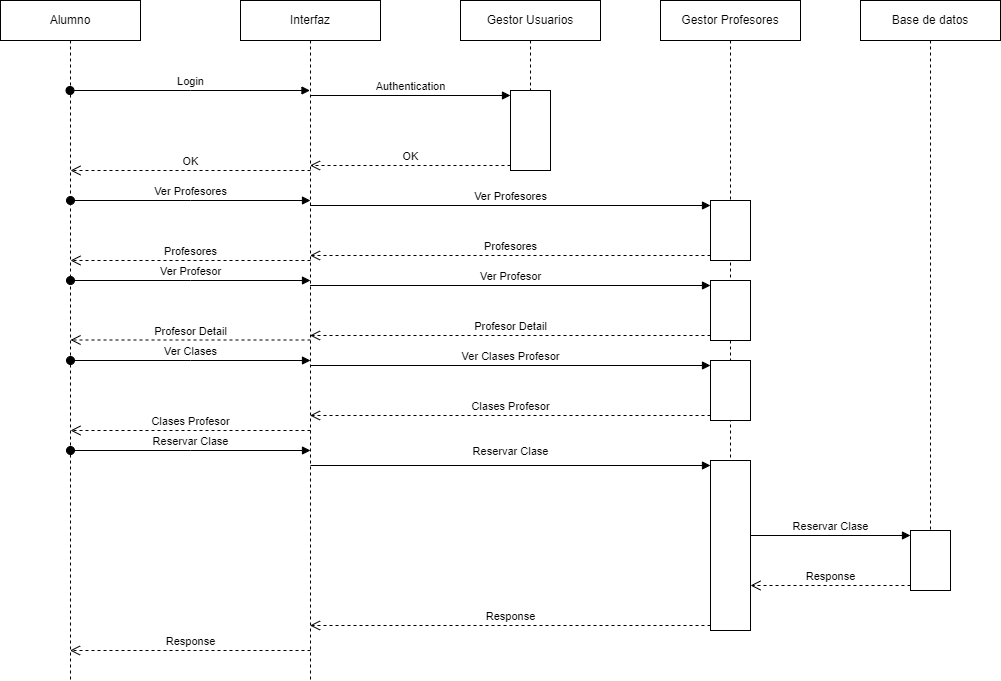

The diagram above was exported from draw.io. Its source (the exported page's mxGraphModel, read from the mxfile embedded in the PNG):
<mxGraphModel dx="1434" dy="784" grid="1" gridSize="10" guides="1" tooltips="1" connect="1" arrows="1" fold="1" page="1" pageScale="1" pageWidth="1169" pageHeight="827" math="0" shadow="0">
  <root>
    <mxCell id="0" />
    <mxCell id="1" parent="0" />
    <mxCell id="1OM28fGaNBmXY_0wTru--6" value="Alumno" style="shape=umlLifeline;perimeter=lifelinePerimeter;whiteSpace=wrap;html=1;container=1;dropTarget=0;collapsible=0;recursiveResize=0;outlineConnect=0;portConstraint=eastwest;newEdgeStyle={&quot;curved&quot;:0,&quot;rounded&quot;:0};" vertex="1" parent="1">
      <mxGeometry x="80" y="80" width="140" height="680" as="geometry" />
    </mxCell>
    <mxCell id="1OM28fGaNBmXY_0wTru--7" value="Gestor Usuarios" style="shape=umlLifeline;perimeter=lifelinePerimeter;whiteSpace=wrap;html=1;container=1;dropTarget=0;collapsible=0;recursiveResize=0;outlineConnect=0;portConstraint=eastwest;newEdgeStyle={&quot;curved&quot;:0,&quot;rounded&quot;:0};" vertex="1" parent="1">
      <mxGeometry x="540" y="80" width="140" height="90" as="geometry" />
    </mxCell>
    <mxCell id="1OM28fGaNBmXY_0wTru--20" value="" style="html=1;points=[[0,0,0,0,5],[0,1,0,0,-5],[1,0,0,0,5],[1,1,0,0,-5]];perimeter=orthogonalPerimeter;outlineConnect=0;targetShapes=umlLifeline;portConstraint=eastwest;newEdgeStyle={&quot;curved&quot;:0,&quot;rounded&quot;:0};" vertex="1" parent="1OM28fGaNBmXY_0wTru--7">
      <mxGeometry x="50" y="90" width="40" height="80" as="geometry" />
    </mxCell>
    <mxCell id="1OM28fGaNBmXY_0wTru--8" value="Gestor Profesores" style="shape=umlLifeline;perimeter=lifelinePerimeter;whiteSpace=wrap;html=1;container=1;dropTarget=0;collapsible=0;recursiveResize=0;outlineConnect=0;portConstraint=eastwest;newEdgeStyle={&quot;curved&quot;:0,&quot;rounded&quot;:0};" vertex="1" parent="1">
      <mxGeometry x="740" y="80" width="140" height="630" as="geometry" />
    </mxCell>
    <mxCell id="1OM28fGaNBmXY_0wTru--24" value="" style="html=1;points=[[0,0,0,0,5],[0,1,0,0,-5],[1,0,0,0,5],[1,1,0,0,-5]];perimeter=orthogonalPerimeter;outlineConnect=0;targetShapes=umlLifeline;portConstraint=eastwest;newEdgeStyle={&quot;curved&quot;:0,&quot;rounded&quot;:0};" vertex="1" parent="1OM28fGaNBmXY_0wTru--8">
      <mxGeometry x="50" y="200" width="40" height="60" as="geometry" />
    </mxCell>
    <mxCell id="1OM28fGaNBmXY_0wTru--29" value="" style="html=1;points=[[0,0,0,0,5],[0,1,0,0,-5],[1,0,0,0,5],[1,1,0,0,-5]];perimeter=orthogonalPerimeter;outlineConnect=0;targetShapes=umlLifeline;portConstraint=eastwest;newEdgeStyle={&quot;curved&quot;:0,&quot;rounded&quot;:0};" vertex="1" parent="1OM28fGaNBmXY_0wTru--8">
      <mxGeometry x="50" y="280" width="40" height="60" as="geometry" />
    </mxCell>
    <mxCell id="1OM28fGaNBmXY_0wTru--40" value="" style="html=1;points=[[0,0,0,0,5],[0,1,0,0,-5],[1,0,0,0,5],[1,1,0,0,-5]];perimeter=orthogonalPerimeter;outlineConnect=0;targetShapes=umlLifeline;portConstraint=eastwest;newEdgeStyle={&quot;curved&quot;:0,&quot;rounded&quot;:0};" vertex="1" parent="1OM28fGaNBmXY_0wTru--8">
      <mxGeometry x="50" y="460" width="40" height="170" as="geometry" />
    </mxCell>
    <mxCell id="1OM28fGaNBmXY_0wTru--41" value="Reservar Clase" style="html=1;verticalAlign=bottom;endArrow=block;curved=0;rounded=0;entryX=0;entryY=0;entryDx=0;entryDy=5;" edge="1" parent="1OM28fGaNBmXY_0wTru--8" target="1OM28fGaNBmXY_0wTru--40">
      <mxGeometry y="5" relative="1" as="geometry">
        <mxPoint x="-350" y="465" as="sourcePoint" />
        <mxPoint as="offset" />
      </mxGeometry>
    </mxCell>
    <mxCell id="1OM28fGaNBmXY_0wTru--36" value="" style="html=1;points=[[0,0,0,0,5],[0,1,0,0,-5],[1,0,0,0,5],[1,1,0,0,-5]];perimeter=orthogonalPerimeter;outlineConnect=0;targetShapes=umlLifeline;portConstraint=eastwest;newEdgeStyle={&quot;curved&quot;:0,&quot;rounded&quot;:0};" vertex="1" parent="1OM28fGaNBmXY_0wTru--8">
      <mxGeometry x="50" y="360" width="40" height="60" as="geometry" />
    </mxCell>
    <mxCell id="1OM28fGaNBmXY_0wTru--37" value="Ver Clases Profesor" style="html=1;verticalAlign=bottom;endArrow=block;curved=0;rounded=0;entryX=0;entryY=0;entryDx=0;entryDy=5;" edge="1" parent="1OM28fGaNBmXY_0wTru--8" target="1OM28fGaNBmXY_0wTru--36">
      <mxGeometry x="-0.0012" relative="1" as="geometry">
        <mxPoint x="-350.5" y="365" as="sourcePoint" />
        <mxPoint as="offset" />
      </mxGeometry>
    </mxCell>
    <mxCell id="1OM28fGaNBmXY_0wTru--9" value="Base de datos" style="shape=umlLifeline;perimeter=lifelinePerimeter;whiteSpace=wrap;html=1;container=1;dropTarget=0;collapsible=0;recursiveResize=0;outlineConnect=0;portConstraint=eastwest;newEdgeStyle={&quot;curved&quot;:0,&quot;rounded&quot;:0};" vertex="1" parent="1">
      <mxGeometry x="940" y="80" width="140" height="590" as="geometry" />
    </mxCell>
    <mxCell id="1OM28fGaNBmXY_0wTru--43" value="" style="html=1;points=[[0,0,0,0,5],[0,1,0,0,-5],[1,0,0,0,5],[1,1,0,0,-5]];perimeter=orthogonalPerimeter;outlineConnect=0;targetShapes=umlLifeline;portConstraint=eastwest;newEdgeStyle={&quot;curved&quot;:0,&quot;rounded&quot;:0};" vertex="1" parent="1OM28fGaNBmXY_0wTru--9">
      <mxGeometry x="50" y="530" width="40" height="60" as="geometry" />
    </mxCell>
    <mxCell id="1OM28fGaNBmXY_0wTru--10" value="Interfaz" style="shape=umlLifeline;perimeter=lifelinePerimeter;whiteSpace=wrap;html=1;container=1;dropTarget=0;collapsible=0;recursiveResize=0;outlineConnect=0;portConstraint=eastwest;newEdgeStyle={&quot;curved&quot;:0,&quot;rounded&quot;:0};" vertex="1" parent="1">
      <mxGeometry x="320" y="80" width="140" height="680" as="geometry" />
    </mxCell>
    <mxCell id="1OM28fGaNBmXY_0wTru--21" value="Authentication" style="html=1;verticalAlign=bottom;endArrow=block;curved=0;rounded=0;entryX=0;entryY=0;entryDx=0;entryDy=5;" edge="1" target="1OM28fGaNBmXY_0wTru--20" parent="1" source="1OM28fGaNBmXY_0wTru--10">
      <mxGeometry relative="1" as="geometry">
        <mxPoint x="530" y="175" as="sourcePoint" />
      </mxGeometry>
    </mxCell>
    <mxCell id="1OM28fGaNBmXY_0wTru--22" value="OK" style="html=1;verticalAlign=bottom;endArrow=open;dashed=1;endSize=8;curved=0;rounded=0;exitX=0;exitY=1;exitDx=0;exitDy=-5;" edge="1" source="1OM28fGaNBmXY_0wTru--20" parent="1" target="1OM28fGaNBmXY_0wTru--10">
      <mxGeometry relative="1" as="geometry">
        <mxPoint x="530" y="245" as="targetPoint" />
      </mxGeometry>
    </mxCell>
    <mxCell id="1OM28fGaNBmXY_0wTru--23" value="Login" style="html=1;verticalAlign=bottom;startArrow=oval;startFill=1;endArrow=block;startSize=8;curved=0;rounded=0;" edge="1" parent="1" source="1OM28fGaNBmXY_0wTru--6" target="1OM28fGaNBmXY_0wTru--10">
      <mxGeometry width="60" relative="1" as="geometry">
        <mxPoint x="540" y="370" as="sourcePoint" />
        <mxPoint x="600" y="370" as="targetPoint" />
        <Array as="points">
          <mxPoint x="270" y="170" />
        </Array>
      </mxGeometry>
    </mxCell>
    <mxCell id="1OM28fGaNBmXY_0wTru--25" value="Ver Profesores" style="html=1;verticalAlign=bottom;endArrow=block;curved=0;rounded=0;entryX=0;entryY=0;entryDx=0;entryDy=5;" edge="1" target="1OM28fGaNBmXY_0wTru--24" parent="1" source="1OM28fGaNBmXY_0wTru--10">
      <mxGeometry x="-0.0012" relative="1" as="geometry">
        <mxPoint x="460" y="335" as="sourcePoint" />
        <mxPoint as="offset" />
      </mxGeometry>
    </mxCell>
    <mxCell id="1OM28fGaNBmXY_0wTru--26" value="Profesores" style="html=1;verticalAlign=bottom;endArrow=open;dashed=1;endSize=8;curved=0;rounded=0;exitX=0;exitY=1;exitDx=0;exitDy=-5;" edge="1" source="1OM28fGaNBmXY_0wTru--24" parent="1" target="1OM28fGaNBmXY_0wTru--10">
      <mxGeometry relative="1" as="geometry">
        <mxPoint x="460" y="405" as="targetPoint" />
      </mxGeometry>
    </mxCell>
    <mxCell id="1OM28fGaNBmXY_0wTru--27" value="Ver Profesores" style="html=1;verticalAlign=bottom;startArrow=oval;startFill=1;endArrow=block;startSize=8;curved=0;rounded=0;" edge="1" parent="1">
      <mxGeometry width="60" relative="1" as="geometry">
        <mxPoint x="150" y="280" as="sourcePoint" />
        <mxPoint x="390" y="280" as="targetPoint" />
        <Array as="points">
          <mxPoint x="270" y="280" />
        </Array>
      </mxGeometry>
    </mxCell>
    <mxCell id="1OM28fGaNBmXY_0wTru--28" value="Ver Profesor" style="html=1;verticalAlign=bottom;startArrow=oval;startFill=1;endArrow=block;startSize=8;curved=0;rounded=0;" edge="1" parent="1">
      <mxGeometry width="60" relative="1" as="geometry">
        <mxPoint x="150" y="360" as="sourcePoint" />
        <mxPoint x="390" y="360" as="targetPoint" />
        <Array as="points">
          <mxPoint x="270" y="360" />
        </Array>
      </mxGeometry>
    </mxCell>
    <mxCell id="1OM28fGaNBmXY_0wTru--35" value="Ver Clases" style="html=1;verticalAlign=bottom;startArrow=oval;startFill=1;endArrow=block;startSize=8;curved=0;rounded=0;" edge="1" parent="1">
      <mxGeometry width="60" relative="1" as="geometry">
        <mxPoint x="150" y="440" as="sourcePoint" />
        <mxPoint x="390" y="440" as="targetPoint" />
        <Array as="points">
          <mxPoint x="270" y="440" />
        </Array>
        <mxPoint as="offset" />
      </mxGeometry>
    </mxCell>
    <mxCell id="1OM28fGaNBmXY_0wTru--39" value="Reservar Clase" style="html=1;verticalAlign=bottom;startArrow=oval;startFill=1;endArrow=block;startSize=8;curved=0;rounded=0;" edge="1" parent="1">
      <mxGeometry width="60" relative="1" as="geometry">
        <mxPoint x="150" y="530" as="sourcePoint" />
        <mxPoint x="390" y="530" as="targetPoint" />
        <Array as="points">
          <mxPoint x="270" y="530" />
        </Array>
      </mxGeometry>
    </mxCell>
    <mxCell id="1OM28fGaNBmXY_0wTru--31" value="Profesor Detail" style="html=1;verticalAlign=bottom;endArrow=open;dashed=1;endSize=8;curved=0;rounded=0;exitX=0;exitY=1;exitDx=0;exitDy=-5;" edge="1" parent="1" source="1OM28fGaNBmXY_0wTru--29" target="1OM28fGaNBmXY_0wTru--10">
      <mxGeometry relative="1" as="geometry">
        <mxPoint x="390" y="465" as="targetPoint" />
      </mxGeometry>
    </mxCell>
    <mxCell id="1OM28fGaNBmXY_0wTru--30" value="Ver Profesor" style="html=1;verticalAlign=bottom;endArrow=block;curved=0;rounded=0;entryX=0;entryY=0;entryDx=0;entryDy=5;entryPerimeter=0;" edge="1" parent="1" target="1OM28fGaNBmXY_0wTru--29" source="1OM28fGaNBmXY_0wTru--10">
      <mxGeometry x="-0.0012" relative="1" as="geometry">
        <mxPoint x="390" y="390" as="sourcePoint" />
        <mxPoint as="offset" />
        <mxPoint x="790" y="360" as="targetPoint" />
      </mxGeometry>
    </mxCell>
    <mxCell id="1OM28fGaNBmXY_0wTru--38" value="Clases Profesor" style="html=1;verticalAlign=bottom;endArrow=open;dashed=1;endSize=8;curved=0;rounded=0;exitX=0;exitY=1;exitDx=0;exitDy=-5;" edge="1" parent="1" source="1OM28fGaNBmXY_0wTru--36" target="1OM28fGaNBmXY_0wTru--10">
      <mxGeometry relative="1" as="geometry">
        <mxPoint x="389.5" y="515" as="targetPoint" />
      </mxGeometry>
    </mxCell>
    <mxCell id="1OM28fGaNBmXY_0wTru--42" value="Response" style="html=1;verticalAlign=bottom;endArrow=open;dashed=1;endSize=8;curved=0;rounded=0;exitX=0;exitY=1;exitDx=0;exitDy=-5;" edge="1" parent="1" source="1OM28fGaNBmXY_0wTru--40" target="1OM28fGaNBmXY_0wTru--10">
      <mxGeometry x="-0.0012" relative="1" as="geometry">
        <mxPoint x="390" y="615" as="targetPoint" />
        <mxPoint as="offset" />
      </mxGeometry>
    </mxCell>
    <mxCell id="1OM28fGaNBmXY_0wTru--45" value="Response" style="html=1;verticalAlign=bottom;endArrow=open;dashed=1;endSize=8;curved=0;rounded=0;exitX=0;exitY=1;exitDx=0;exitDy=-5;" edge="1" parent="1" source="1OM28fGaNBmXY_0wTru--43">
      <mxGeometry relative="1" as="geometry">
        <mxPoint x="830" y="665" as="targetPoint" />
      </mxGeometry>
    </mxCell>
    <mxCell id="1OM28fGaNBmXY_0wTru--47" value="Response" style="html=1;verticalAlign=bottom;endArrow=open;dashed=1;endSize=8;curved=0;rounded=0;" edge="1" parent="1" target="1OM28fGaNBmXY_0wTru--6">
      <mxGeometry x="-0.0012" relative="1" as="geometry">
        <mxPoint x="160" y="730" as="targetPoint" />
        <mxPoint x="390" y="730" as="sourcePoint" />
        <mxPoint as="offset" />
      </mxGeometry>
    </mxCell>
    <mxCell id="1OM28fGaNBmXY_0wTru--44" value="Reservar Clase" style="html=1;verticalAlign=bottom;endArrow=block;curved=0;rounded=0;entryX=0;entryY=0;entryDx=0;entryDy=5;" edge="1" parent="1" target="1OM28fGaNBmXY_0wTru--43" source="1OM28fGaNBmXY_0wTru--40">
      <mxGeometry x="-0.0012" relative="1" as="geometry">
        <mxPoint x="809.5" y="615" as="sourcePoint" />
        <mxPoint as="offset" />
      </mxGeometry>
    </mxCell>
    <mxCell id="1OM28fGaNBmXY_0wTru--48" value="Clases Profesor" style="html=1;verticalAlign=bottom;endArrow=open;dashed=1;endSize=8;curved=0;rounded=0;" edge="1" parent="1">
      <mxGeometry x="-0.0012" relative="1" as="geometry">
        <mxPoint x="150" y="510" as="targetPoint" />
        <mxPoint x="390" y="510" as="sourcePoint" />
        <mxPoint as="offset" />
      </mxGeometry>
    </mxCell>
    <mxCell id="1OM28fGaNBmXY_0wTru--49" value="Profesor Detail" style="html=1;verticalAlign=bottom;endArrow=open;dashed=1;endSize=8;curved=0;rounded=0;" edge="1" parent="1">
      <mxGeometry x="-0.0012" relative="1" as="geometry">
        <mxPoint x="150" y="419.5" as="targetPoint" />
        <mxPoint x="390" y="419.5" as="sourcePoint" />
        <mxPoint as="offset" />
      </mxGeometry>
    </mxCell>
    <mxCell id="1OM28fGaNBmXY_0wTru--50" value="Profesores" style="html=1;verticalAlign=bottom;endArrow=open;dashed=1;endSize=8;curved=0;rounded=0;" edge="1" parent="1">
      <mxGeometry x="-0.0012" relative="1" as="geometry">
        <mxPoint x="150" y="340" as="targetPoint" />
        <mxPoint x="390" y="340" as="sourcePoint" />
        <mxPoint as="offset" />
      </mxGeometry>
    </mxCell>
    <mxCell id="1OM28fGaNBmXY_0wTru--51" value="OK" style="html=1;verticalAlign=bottom;endArrow=open;dashed=1;endSize=8;curved=0;rounded=0;" edge="1" parent="1">
      <mxGeometry x="-0.0012" relative="1" as="geometry">
        <mxPoint x="150" y="250" as="targetPoint" />
        <mxPoint x="390" y="250" as="sourcePoint" />
        <mxPoint as="offset" />
      </mxGeometry>
    </mxCell>
  </root>
</mxGraphModel>